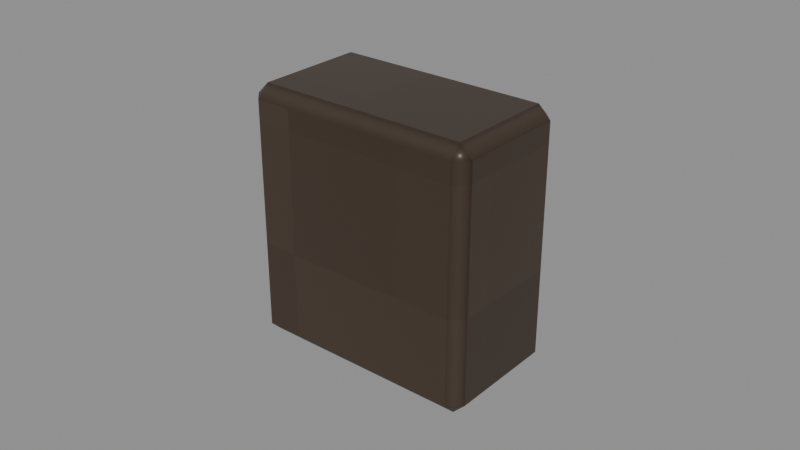 # Source: Iron-chain-link.blend  (saved by Blender 4.3.34; exported with 4.5.12 LTS)
import bpy
from mathutils import Matrix  # noqa: F401  (used for matrix-valued properties, if any)

bpy.ops.wm.read_factory_settings(use_empty=True)
scene = bpy.context.scene
scene.name = 'Isolated part'

# ---- collections
col_part_iron_chain_link = bpy.data.collections.new('Part.Iron-chain-link'); scene.collection.children.link(col_part_iron_chain_link)

# ---- images (referenced by path relative to the original .blend; pixels are not part of the script)
import os
ASSET_DIR = os.environ.get("B2B_ASSET_DIR", "")  # directory of the original .blend (textures are referenced by path, not embedded)
HERE = os.path.dirname(os.path.abspath(__file__))  # packed textures are extracted next to this script under _unpacked/

def load_image(name, relpath, width, height, colorspace="sRGB"):
    """Load a texture the original file referenced (path relative to the .blend, or extracted next to this script)."""
    p = next((c for c in (os.path.join(HERE, relpath), os.path.join(ASSET_DIR, relpath)) if relpath and os.path.exists(c)), "")
    if p:
        img = bpy.data.images.load(p, check_existing=True)
        img.name = name
    else:  # same state as the original file: an image datablock whose file is absent (Cycles renders it pink)
        img = bpy.data.images.new(name, width, height)
        img.source = "FILE"
        img.filepath = "//" + (relpath or name)
    img.colorspace_settings.name = colorspace
    return img
img_minecraft___iron = load_image('Minecraft • Iron', '_unpacked/Iron.b05c8492.png', 64, 64, 'sRGB')

# ---- materials (node trees are filled in below, after node groups)
mat_minecraft___iron = bpy.data.materials.new('Minecraft / Iron')
mat_minecraft___iron.diffuse_color = (0.302, 0.251, 0.2078, 1.0)

# ---- material node trees
mat_minecraft___iron.use_nodes = True; mat_minecraft___iron.node_tree.nodes.clear()
_N = mat_minecraft___iron.node_tree.nodes; _L = mat_minecraft___iron.node_tree.links
n0 = _N.new('ShaderNodeBsdfPrincipled'); n0.name = 'Principled BSDF'; n0.location = (10, 300)
n0.inputs[1].default_value = 0.37
n0.inputs[2].default_value = 0.42
n1 = _N.new('ShaderNodeOutputMaterial'); n1.name = 'Material Output'; n1.location = (300, 300)
n2 = _N.new('ShaderNodeTexImage'); n2.name = 'Image Texture'; n2.location = (-580, 280)
n2.image = img_minecraft___iron
n2.interpolation = 'Closest'
_L.new(n0.outputs[0], n1.inputs[0])
_L.new(n2.outputs[0], n0.inputs[0])
n1.is_active_output = True

# ---- meshes
me_lantern___hanger_002 = bpy.data.meshes.new('Lantern / Hanger.002')
me_lantern___hanger_002.from_pydata([(-0.038, -0.0215, -0.082), (0.038, -0.0215, -0.082), (0.038, 0.0215, -0.082), (-0.038, 0.0215, -0.082), (-0.038, -0.0215, 0.0), (0.038, -0.0215, 0.0), (0.038, 0.0215, 0.0), (-0.038, 0.0215, 0.0)], [], [(0, 3, 2, 1), (4, 5, 6, 7), (0, 1, 5, 4), (1, 2, 6, 5), (2, 3, 7, 6), (3, 0, 4, 7)])
_uv = me_lantern___hanger_002.uv_layers.new(name='UV0.Surface')
_uv.uv.foreach_set('vector', [0.7222, 2.021, 0.7222, 2.056, 0.783, 2.056, 0.783, 2.021, 0.7222, 2.021, 0.783, 2.021, 0.783, 2.056, 0.7222, 2.056, 2.912, 0.8, 2.912, 0.8608, 2.977, 0.8608, 2.977, 0.8, 2.912, 2.021, 2.912, 2.056, 2.977, 2.056, 2.977, 2.021, 2.912, 0.8608, 2.912, 0.8, 2.977, 0.8, 2.977, 0.8608, 2.912, 2.056, 2.912, 2.021, 2.977, 2.021, 2.977, 2.056])
_uv.active_render = True
_uv = me_lantern___hanger_002.uv_layers.new(name='UV1.Paint')
_uv.uv.foreach_set('vector', [0.6655, 0.2916, 0.6857, 0.2916, 0.6857, 0.3275, 0.6655, 0.3275, 0.7033, 0.3275, 0.7033, 0.2916, 0.7235, 0.2916, 0.7235, 0.3275, 0.9837, 0.6684, 0.948, 0.6684, 0.948, 0.6297, 0.9837, 0.6297, 0.9735, 0.384, 0.9533, 0.384, 0.9533, 0.3453, 0.9735, 0.3453, 0.9837, 0.7248, 0.948, 0.7248, 0.948, 0.6861, 0.9837, 0.6861, 0.9735, 0.4405, 0.9533, 0.4405, 0.9533, 0.4017, 0.9735, 0.4017])
me_lantern___hanger_002.materials.append(mat_minecraft___iron)
me_lantern___hanger_002.update()

# ---- objects
ob_iron_chain_link = bpy.data.objects.new('Iron-chain-link', me_lantern___hanger_002)

# ---- transforms, parenting, visibility, modifiers, constraints
ob_iron_chain_link.location = (0.0, 0.0, 0.0)
_m = ob_iron_chain_link.modifiers.new('Hand-finished edges', 'BEVEL')
_m.width = 0.004
_m.width_pct = 0.004
_m.harden_normals = True

# ---- collection membership
col_part_iron_chain_link.objects.link(ob_iron_chain_link)

# ---- scene / render settings (as saved in the file)
scene.frame_start = 1; scene.frame_end = 250; scene.frame_set(1)
scene.render.engine = 'BLENDER_EEVEE_NEXT'
scene.render.image_settings.exr_codec = 'NONE'
scene.render.simplify_subdivision_render = 0
scene.render.simplify_child_particles_render = 0.0
scene.eevee.use_volume_custom_range = False
scene.eevee.use_fast_gi = False
scene.eevee.use_shadows = False
scene.view_settings.white_balance_temperature = 0.0
scene.view_settings.white_balance_tint = 0.0
scene.view_settings.white_balance_whitepoint = (2.97, 0.5193, -0.0414)
bpy.context.view_layer.update()

# ---- added for rendering (the .blend has no active camera and no usable light): camera, sun + grey world if the file has none
cam_auto = bpy.data.cameras.new('AutoCamera')
cam_auto.lens = 50.0
cam_auto.sensor_width = 36.0
cam_auto.clip_end = 1000.0
ob_auto_camera = bpy.data.objects.new('AutoCamera', cam_auto)
scene.collection.objects.link(ob_auto_camera)
ob_auto_camera.location = (0.185045, -0.222054, 0.107036)
ob_auto_camera.rotation_euler = (1.09748, -7.21219e-08, 0.694738)
scene.camera = ob_auto_camera
light_auto_sun = bpy.data.lights.new('AutoSun', 'SUN')
light_auto_sun.energy = 3.0
light_auto_sun.angle = 0.0523599
ob_auto_sun = bpy.data.objects.new('AutoSun', light_auto_sun)
scene.collection.objects.link(ob_auto_sun)
ob_auto_sun.rotation_euler = (0.872665, 0.174533, 0.523599)
if scene.world is None:
    world_auto = bpy.data.worlds.new('AutoWorld')
    world_auto.color = (0.3, 0.3, 0.3)
    scene.world = world_auto
bpy.context.view_layer.update()
